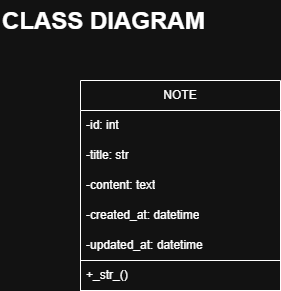

The diagram above was exported from draw.io. Its source (the exported page's mxGraphModel, read from the mxfile embedded in the PNG):
<mxGraphModel dx="1281" dy="660" grid="1" gridSize="10" guides="1" tooltips="1" connect="1" arrows="1" fold="1" page="1" pageScale="1" pageWidth="1169" pageHeight="1654" math="0" shadow="0">
  <root>
    <mxCell id="0" />
    <mxCell id="1" parent="0" />
    <mxCell id="WnpOZFKodz6Wq1kL0EP8-1" value="NOTE" style="swimlane;fontStyle=0;childLayout=stackLayout;horizontal=1;startSize=30;horizontalStack=0;resizeParent=1;resizeParentMax=0;resizeLast=0;collapsible=1;marginBottom=0;whiteSpace=wrap;html=1;" parent="1" vertex="1">
      <mxGeometry x="120" y="120" width="200" height="210" as="geometry" />
    </mxCell>
    <mxCell id="WnpOZFKodz6Wq1kL0EP8-2" value="-id: int" style="text;strokeColor=none;fillColor=none;align=left;verticalAlign=middle;spacingLeft=4;spacingRight=4;overflow=hidden;points=[[0,0.5],[1,0.5]];portConstraint=eastwest;rotatable=0;whiteSpace=wrap;html=1;" parent="WnpOZFKodz6Wq1kL0EP8-1" vertex="1">
      <mxGeometry y="30" width="200" height="30" as="geometry" />
    </mxCell>
    <mxCell id="WnpOZFKodz6Wq1kL0EP8-3" value="-title: str" style="text;strokeColor=none;fillColor=none;align=left;verticalAlign=middle;spacingLeft=4;spacingRight=4;overflow=hidden;points=[[0,0.5],[1,0.5]];portConstraint=eastwest;rotatable=0;whiteSpace=wrap;html=1;" parent="WnpOZFKodz6Wq1kL0EP8-1" vertex="1">
      <mxGeometry y="60" width="200" height="30" as="geometry" />
    </mxCell>
    <mxCell id="WnpOZFKodz6Wq1kL0EP8-4" value="-content: text" style="text;strokeColor=none;fillColor=none;align=left;verticalAlign=middle;spacingLeft=4;spacingRight=4;overflow=hidden;points=[[0,0.5],[1,0.5]];portConstraint=eastwest;rotatable=0;whiteSpace=wrap;html=1;" parent="WnpOZFKodz6Wq1kL0EP8-1" vertex="1">
      <mxGeometry y="90" width="200" height="30" as="geometry" />
    </mxCell>
    <mxCell id="WnpOZFKodz6Wq1kL0EP8-7" value="-created_at: datetime" style="text;strokeColor=none;fillColor=none;align=left;verticalAlign=middle;spacingLeft=4;spacingRight=4;overflow=hidden;points=[[0,0.5],[1,0.5]];portConstraint=eastwest;rotatable=0;whiteSpace=wrap;html=1;" parent="WnpOZFKodz6Wq1kL0EP8-1" vertex="1">
      <mxGeometry y="120" width="200" height="30" as="geometry" />
    </mxCell>
    <mxCell id="WnpOZFKodz6Wq1kL0EP8-6" value="-updated_at: datetime" style="text;strokeColor=none;fillColor=none;align=left;verticalAlign=middle;spacingLeft=4;spacingRight=4;overflow=hidden;points=[[0,0.5],[1,0.5]];portConstraint=eastwest;rotatable=0;whiteSpace=wrap;html=1;" parent="WnpOZFKodz6Wq1kL0EP8-1" vertex="1">
      <mxGeometry y="150" width="200" height="30" as="geometry" />
    </mxCell>
    <mxCell id="WnpOZFKodz6Wq1kL0EP8-5" value="+_str_()" style="text;strokeColor=default;fillColor=none;align=left;verticalAlign=middle;spacingLeft=4;spacingRight=4;overflow=hidden;points=[[0,0.5],[1,0.5]];portConstraint=eastwest;rotatable=0;whiteSpace=wrap;html=1;perimeterSpacing=1;" parent="WnpOZFKodz6Wq1kL0EP8-1" vertex="1">
      <mxGeometry y="180" width="200" height="30" as="geometry" />
    </mxCell>
    <mxCell id="gOkTkLCZ1jEmgkW_h78F-1" value="&lt;h1 style=&quot;margin-top: 0px;&quot;&gt;CLASS DIAGRAM&lt;/h1&gt;" style="text;html=1;whiteSpace=wrap;overflow=hidden;rounded=0;" parent="1" vertex="1">
      <mxGeometry x="40" y="40" width="240" height="50" as="geometry" />
    </mxCell>
  </root>
</mxGraphModel>